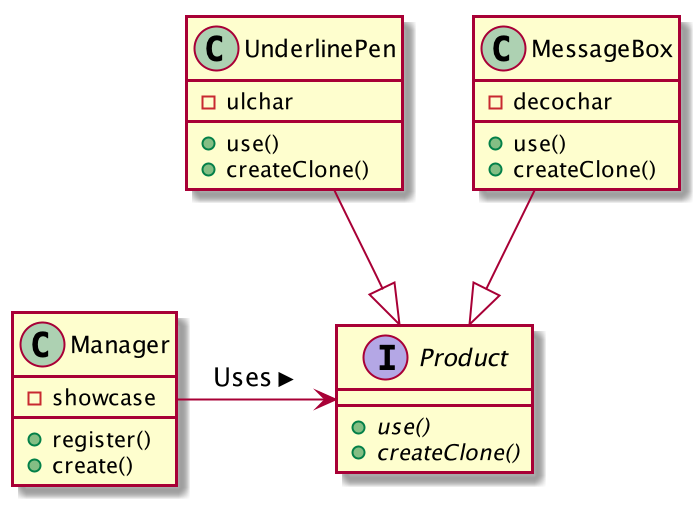

The diagram above was rendered by PlantUML. Its source (embedded in the PNG):
@startuml

class Manager {
    -showcase
    +register()
    +create()
}
interface Product {
    +{abstract} use()
    +{abstract} createClone()
}
class UnderlinePen {
    -ulchar
    +use()
    +createClone()
}
class MessageBox {
    -decochar
    +use()
    +createClone()
}

Manager -> Product : Uses >
UnderlinePen --|> Product
MessageBox --|> Product

@enduml